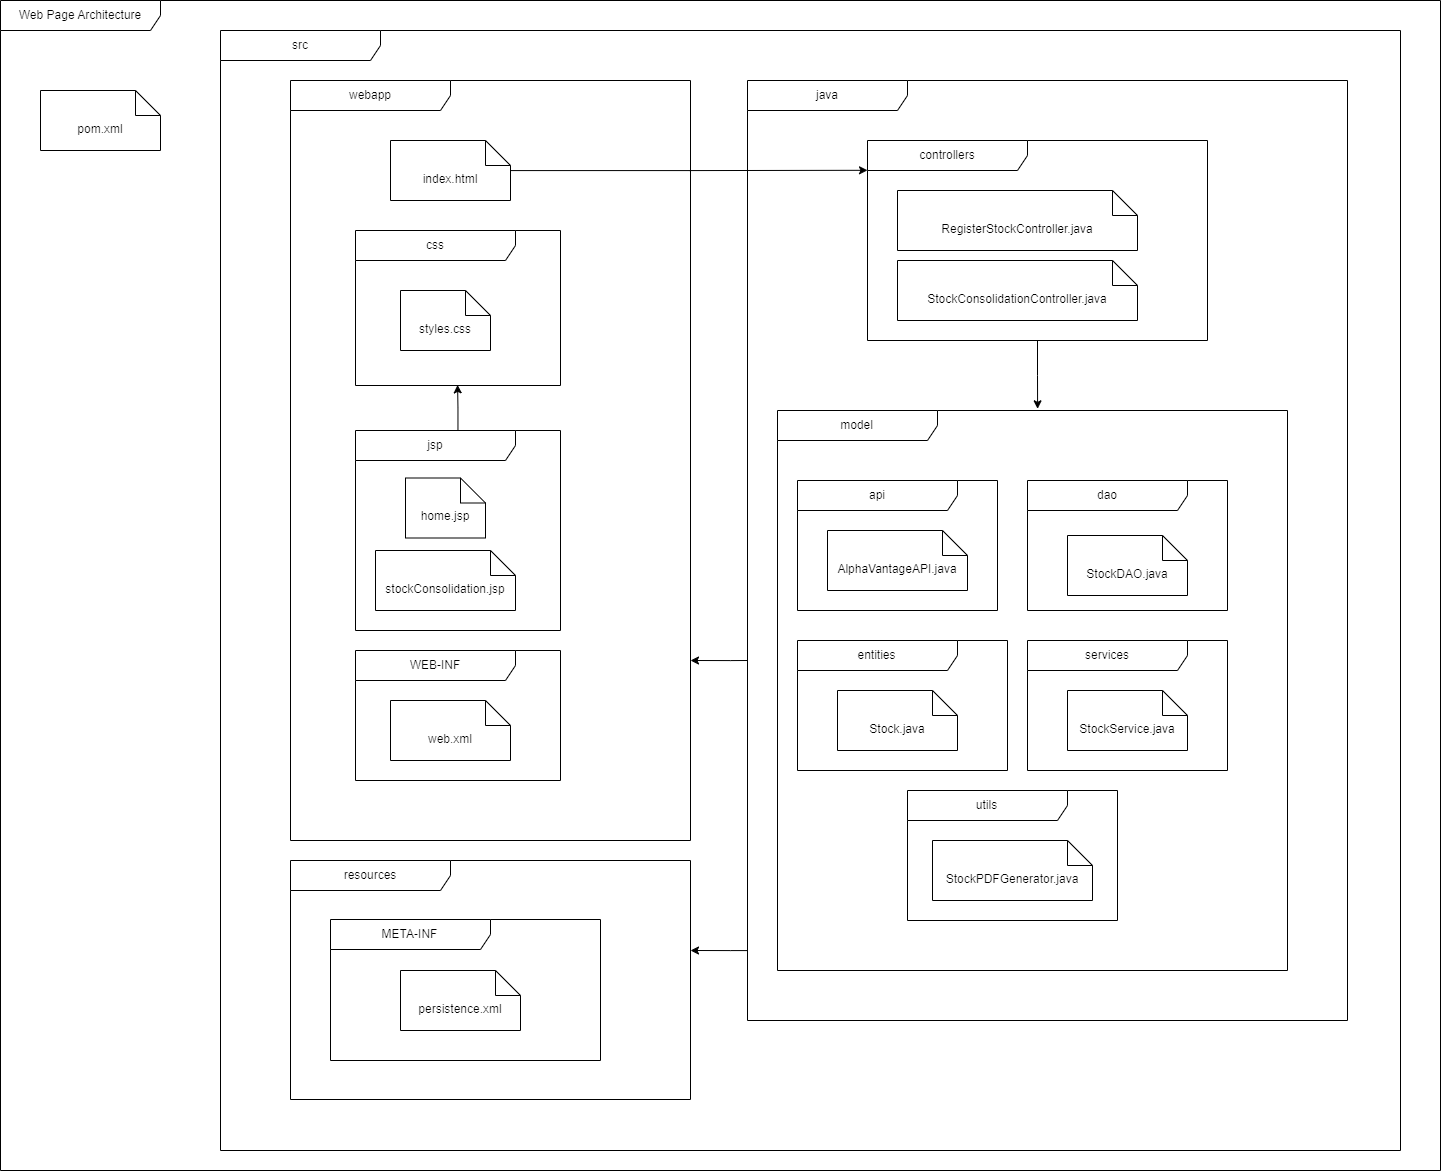

The diagram above was exported from draw.io. Its source (the exported page's mxGraphModel, read from the mxfile embedded in the PNG):
<mxGraphModel dx="1649" dy="691" grid="1" gridSize="10" guides="1" tooltips="1" connect="1" arrows="1" fold="1" page="1" pageScale="1" pageWidth="827" pageHeight="1169" background="none" math="0" shadow="0">
  <root>
    <mxCell id="0" />
    <mxCell id="1" parent="0" />
    <mxCell id="NZwX8gDcnuWIWKBrgqcl-1" value="Web Page Architecture" style="shape=umlFrame;whiteSpace=wrap;html=1;pointerEvents=0;recursiveResize=0;container=1;collapsible=0;width=160;" vertex="1" parent="1">
      <mxGeometry x="80" y="70" width="1440" height="1170" as="geometry" />
    </mxCell>
    <mxCell id="NZwX8gDcnuWIWKBrgqcl-8" value="webapp" style="shape=umlFrame;whiteSpace=wrap;html=1;pointerEvents=0;recursiveResize=0;container=1;collapsible=0;width=160;" vertex="1" parent="NZwX8gDcnuWIWKBrgqcl-1">
      <mxGeometry x="290" y="80" width="400" height="760" as="geometry" />
    </mxCell>
    <mxCell id="NZwX8gDcnuWIWKBrgqcl-9" value="css" style="shape=umlFrame;whiteSpace=wrap;html=1;pointerEvents=0;recursiveResize=0;container=1;collapsible=0;width=160;" vertex="1" parent="NZwX8gDcnuWIWKBrgqcl-8">
      <mxGeometry x="65" y="150" width="205" height="155" as="geometry" />
    </mxCell>
    <mxCell id="NZwX8gDcnuWIWKBrgqcl-7" value="styles.css" style="shape=note2;boundedLbl=1;whiteSpace=wrap;html=1;size=25;verticalAlign=top;align=center;" vertex="1" parent="NZwX8gDcnuWIWKBrgqcl-9">
      <mxGeometry x="45" y="60" width="90" height="60" as="geometry" />
    </mxCell>
    <mxCell id="NZwX8gDcnuWIWKBrgqcl-31" value="index.html" style="shape=note2;boundedLbl=1;whiteSpace=wrap;html=1;size=25;verticalAlign=top;align=center;" vertex="1" parent="NZwX8gDcnuWIWKBrgqcl-8">
      <mxGeometry x="100" y="60" width="120" height="60" as="geometry" />
    </mxCell>
    <mxCell id="NZwX8gDcnuWIWKBrgqcl-36" value="WEB-INF" style="shape=umlFrame;whiteSpace=wrap;html=1;pointerEvents=0;recursiveResize=0;container=1;collapsible=0;width=160;" vertex="1" parent="NZwX8gDcnuWIWKBrgqcl-8">
      <mxGeometry x="65" y="570" width="205" height="130" as="geometry" />
    </mxCell>
    <mxCell id="NZwX8gDcnuWIWKBrgqcl-35" value="web.xml" style="shape=note2;boundedLbl=1;whiteSpace=wrap;html=1;size=25;verticalAlign=top;align=center;" vertex="1" parent="NZwX8gDcnuWIWKBrgqcl-36">
      <mxGeometry x="35" y="50" width="120" height="60" as="geometry" />
    </mxCell>
    <mxCell id="NZwX8gDcnuWIWKBrgqcl-37" value="resources" style="shape=umlFrame;whiteSpace=wrap;html=1;pointerEvents=0;recursiveResize=0;container=1;collapsible=0;width=160;" vertex="1" parent="NZwX8gDcnuWIWKBrgqcl-1">
      <mxGeometry x="290" y="860" width="400" height="239" as="geometry" />
    </mxCell>
    <mxCell id="NZwX8gDcnuWIWKBrgqcl-39" value="META-INF" style="shape=umlFrame;whiteSpace=wrap;html=1;pointerEvents=0;recursiveResize=0;container=1;collapsible=0;width=160;" vertex="1" parent="NZwX8gDcnuWIWKBrgqcl-37">
      <mxGeometry x="40" y="59" width="270" height="141" as="geometry" />
    </mxCell>
    <mxCell id="NZwX8gDcnuWIWKBrgqcl-34" value="persistence.xml" style="shape=note2;boundedLbl=1;whiteSpace=wrap;html=1;size=25;verticalAlign=top;align=center;" vertex="1" parent="NZwX8gDcnuWIWKBrgqcl-39">
      <mxGeometry x="70" y="51" width="120" height="60" as="geometry" />
    </mxCell>
    <mxCell id="NZwX8gDcnuWIWKBrgqcl-45" value="pom.xml" style="shape=note2;boundedLbl=1;whiteSpace=wrap;html=1;size=25;verticalAlign=top;align=center;" vertex="1" parent="NZwX8gDcnuWIWKBrgqcl-1">
      <mxGeometry x="40" y="90" width="120" height="60" as="geometry" />
    </mxCell>
    <mxCell id="NZwX8gDcnuWIWKBrgqcl-43" value="src" style="shape=umlFrame;whiteSpace=wrap;html=1;pointerEvents=0;recursiveResize=0;container=1;collapsible=0;width=160;" vertex="1" parent="1">
      <mxGeometry x="300" y="100" width="1180" height="1120" as="geometry" />
    </mxCell>
    <mxCell id="NZwX8gDcnuWIWKBrgqcl-16" value="java" style="shape=umlFrame;whiteSpace=wrap;html=1;pointerEvents=0;recursiveResize=0;container=1;collapsible=0;width=160;" vertex="1" parent="NZwX8gDcnuWIWKBrgqcl-43">
      <mxGeometry x="527" y="50" width="600" height="940" as="geometry" />
    </mxCell>
    <mxCell id="NZwX8gDcnuWIWKBrgqcl-17" value="controllers" style="shape=umlFrame;whiteSpace=wrap;html=1;pointerEvents=0;recursiveResize=0;container=1;collapsible=0;width=160;" vertex="1" parent="NZwX8gDcnuWIWKBrgqcl-16">
      <mxGeometry x="120" y="60" width="340" height="200" as="geometry" />
    </mxCell>
    <mxCell id="NZwX8gDcnuWIWKBrgqcl-29" value="RegisterStockController.java" style="shape=note2;boundedLbl=1;whiteSpace=wrap;html=1;size=25;verticalAlign=top;align=center;" vertex="1" parent="NZwX8gDcnuWIWKBrgqcl-17">
      <mxGeometry x="30" y="50" width="240" height="60" as="geometry" />
    </mxCell>
    <mxCell id="NZwX8gDcnuWIWKBrgqcl-30" value="StockConsolidationController.java" style="shape=note2;boundedLbl=1;whiteSpace=wrap;html=1;size=25;verticalAlign=top;align=center;" vertex="1" parent="NZwX8gDcnuWIWKBrgqcl-17">
      <mxGeometry x="30" y="120" width="240" height="60" as="geometry" />
    </mxCell>
    <mxCell id="NZwX8gDcnuWIWKBrgqcl-18" value="model" style="shape=umlFrame;whiteSpace=wrap;html=1;pointerEvents=0;recursiveResize=0;container=1;collapsible=0;width=160;" vertex="1" parent="NZwX8gDcnuWIWKBrgqcl-16">
      <mxGeometry x="30" y="330" width="510" height="560" as="geometry" />
    </mxCell>
    <mxCell id="NZwX8gDcnuWIWKBrgqcl-19" value="api" style="shape=umlFrame;whiteSpace=wrap;html=1;pointerEvents=0;recursiveResize=0;container=1;collapsible=0;width=160;" vertex="1" parent="NZwX8gDcnuWIWKBrgqcl-18">
      <mxGeometry x="20" y="70" width="200" height="130" as="geometry" />
    </mxCell>
    <mxCell id="NZwX8gDcnuWIWKBrgqcl-23" value="AlphaVantageAPI.java" style="shape=note2;boundedLbl=1;whiteSpace=wrap;html=1;size=25;verticalAlign=top;align=center;" vertex="1" parent="NZwX8gDcnuWIWKBrgqcl-19">
      <mxGeometry x="30" y="50" width="140" height="60" as="geometry" />
    </mxCell>
    <mxCell id="NZwX8gDcnuWIWKBrgqcl-20" value="dao" style="shape=umlFrame;whiteSpace=wrap;html=1;pointerEvents=0;recursiveResize=0;container=1;collapsible=0;width=160;" vertex="1" parent="NZwX8gDcnuWIWKBrgqcl-18">
      <mxGeometry x="250" y="70" width="200" height="130" as="geometry" />
    </mxCell>
    <mxCell id="NZwX8gDcnuWIWKBrgqcl-24" value="StockDAO.java" style="shape=note2;boundedLbl=1;whiteSpace=wrap;html=1;size=25;verticalAlign=top;align=center;" vertex="1" parent="NZwX8gDcnuWIWKBrgqcl-20">
      <mxGeometry x="40" y="55" width="120" height="60" as="geometry" />
    </mxCell>
    <mxCell id="NZwX8gDcnuWIWKBrgqcl-21" value="entities" style="shape=umlFrame;whiteSpace=wrap;html=1;pointerEvents=0;recursiveResize=0;container=1;collapsible=0;width=160;" vertex="1" parent="NZwX8gDcnuWIWKBrgqcl-18">
      <mxGeometry x="20" y="230" width="210" height="130" as="geometry" />
    </mxCell>
    <mxCell id="NZwX8gDcnuWIWKBrgqcl-25" value="Stock.java" style="shape=note2;boundedLbl=1;whiteSpace=wrap;html=1;size=25;verticalAlign=top;align=center;" vertex="1" parent="NZwX8gDcnuWIWKBrgqcl-21">
      <mxGeometry x="40" y="50" width="120" height="60" as="geometry" />
    </mxCell>
    <mxCell id="NZwX8gDcnuWIWKBrgqcl-22" value="services" style="shape=umlFrame;whiteSpace=wrap;html=1;pointerEvents=0;recursiveResize=0;container=1;collapsible=0;width=160;" vertex="1" parent="NZwX8gDcnuWIWKBrgqcl-18">
      <mxGeometry x="250" y="230" width="200" height="130" as="geometry" />
    </mxCell>
    <mxCell id="NZwX8gDcnuWIWKBrgqcl-26" value="StockService.java" style="shape=note2;boundedLbl=1;whiteSpace=wrap;html=1;size=25;verticalAlign=top;align=center;" vertex="1" parent="NZwX8gDcnuWIWKBrgqcl-22">
      <mxGeometry x="40" y="50" width="120" height="60" as="geometry" />
    </mxCell>
    <mxCell id="NZwX8gDcnuWIWKBrgqcl-28" value="utils" style="shape=umlFrame;whiteSpace=wrap;html=1;pointerEvents=0;recursiveResize=0;container=1;collapsible=0;width=160;" vertex="1" parent="NZwX8gDcnuWIWKBrgqcl-18">
      <mxGeometry x="130" y="380" width="210" height="130" as="geometry" />
    </mxCell>
    <mxCell id="NZwX8gDcnuWIWKBrgqcl-27" value="StockPDFGenerator.java" style="shape=note2;boundedLbl=1;whiteSpace=wrap;html=1;size=25;verticalAlign=top;align=center;" vertex="1" parent="NZwX8gDcnuWIWKBrgqcl-28">
      <mxGeometry x="25" y="50" width="160" height="60" as="geometry" />
    </mxCell>
    <mxCell id="NZwX8gDcnuWIWKBrgqcl-42" style="edgeStyle=orthogonalEdgeStyle;rounded=0;orthogonalLoop=1;jettySize=auto;html=1;entryX=0.51;entryY=-0.003;entryDx=0;entryDy=0;entryPerimeter=0;" edge="1" parent="NZwX8gDcnuWIWKBrgqcl-16" source="NZwX8gDcnuWIWKBrgqcl-17" target="NZwX8gDcnuWIWKBrgqcl-18">
      <mxGeometry relative="1" as="geometry" />
    </mxCell>
    <mxCell id="NZwX8gDcnuWIWKBrgqcl-47" style="edgeStyle=orthogonalEdgeStyle;rounded=0;orthogonalLoop=1;jettySize=auto;html=1;" edge="1" parent="NZwX8gDcnuWIWKBrgqcl-43">
      <mxGeometry relative="1" as="geometry">
        <mxPoint x="527" y="630" as="sourcePoint" />
        <mxPoint x="470" y="630" as="targetPoint" />
        <Array as="points">
          <mxPoint x="510" y="630" />
          <mxPoint x="510" y="630" />
        </Array>
      </mxGeometry>
    </mxCell>
    <mxCell id="NZwX8gDcnuWIWKBrgqcl-10" value="jsp" style="shape=umlFrame;whiteSpace=wrap;html=1;pointerEvents=0;recursiveResize=0;container=1;collapsible=0;width=160;" vertex="1" parent="NZwX8gDcnuWIWKBrgqcl-43">
      <mxGeometry x="135" y="400" width="205" height="200" as="geometry" />
    </mxCell>
    <mxCell id="NZwX8gDcnuWIWKBrgqcl-11" value="home.jsp" style="shape=note2;boundedLbl=1;whiteSpace=wrap;html=1;size=25;verticalAlign=top;align=center;" vertex="1" parent="NZwX8gDcnuWIWKBrgqcl-10">
      <mxGeometry x="50" y="47.5" width="80" height="60" as="geometry" />
    </mxCell>
    <mxCell id="NZwX8gDcnuWIWKBrgqcl-15" value="stockConsolidation.jsp" style="shape=note2;boundedLbl=1;whiteSpace=wrap;html=1;size=25;verticalAlign=top;align=center;" vertex="1" parent="NZwX8gDcnuWIWKBrgqcl-10">
      <mxGeometry x="20" y="120" width="140" height="60" as="geometry" />
    </mxCell>
    <mxCell id="NZwX8gDcnuWIWKBrgqcl-33" style="edgeStyle=orthogonalEdgeStyle;rounded=0;orthogonalLoop=1;jettySize=auto;html=1;entryX=0;entryY=0.149;entryDx=0;entryDy=0;entryPerimeter=0;" edge="1" parent="1" source="NZwX8gDcnuWIWKBrgqcl-31" target="NZwX8gDcnuWIWKBrgqcl-17">
      <mxGeometry relative="1" as="geometry" />
    </mxCell>
    <mxCell id="NZwX8gDcnuWIWKBrgqcl-46" style="edgeStyle=orthogonalEdgeStyle;rounded=0;orthogonalLoop=1;jettySize=auto;html=1;" edge="1" parent="1" source="NZwX8gDcnuWIWKBrgqcl-16">
      <mxGeometry relative="1" as="geometry">
        <mxPoint x="770" y="1020" as="targetPoint" />
        <Array as="points">
          <mxPoint x="810" y="1020" />
          <mxPoint x="810" y="1020" />
        </Array>
      </mxGeometry>
    </mxCell>
    <mxCell id="NZwX8gDcnuWIWKBrgqcl-48" style="edgeStyle=orthogonalEdgeStyle;rounded=0;orthogonalLoop=1;jettySize=auto;html=1;entryX=0.498;entryY=0.996;entryDx=0;entryDy=0;entryPerimeter=0;" edge="1" parent="1" source="NZwX8gDcnuWIWKBrgqcl-10" target="NZwX8gDcnuWIWKBrgqcl-9">
      <mxGeometry relative="1" as="geometry" />
    </mxCell>
  </root>
</mxGraphModel>